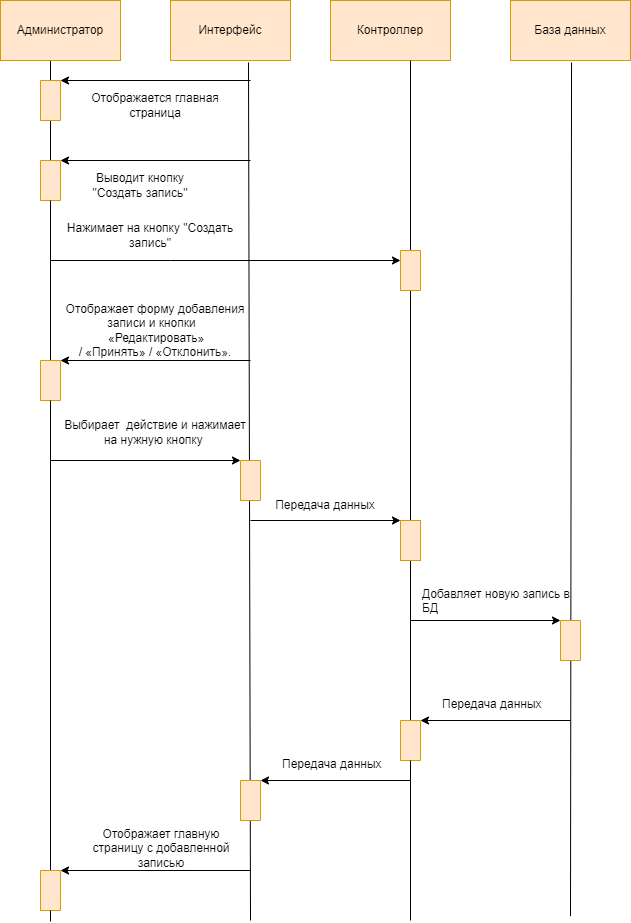

The diagram above was exported from draw.io. Its source (the exported page's mxGraphModel, read from the mxfile embedded in the PNG):
<mxGraphModel dx="775" dy="550" grid="1" gridSize="10" guides="1" tooltips="1" connect="1" arrows="1" fold="1" page="1" pageScale="1" pageWidth="827" pageHeight="1169" math="0" shadow="0">
  <root>
    <mxCell id="0" />
    <mxCell id="1" parent="0" />
    <mxCell id="gZcPQR6RVxV6pG_AhxXM-90" value="" style="endArrow=none;html=1;rounded=0;startArrow=none;labelBackgroundColor=#FFFFFF;verticalAlign=middle;" parent="1" source="gZcPQR6RVxV6pG_AhxXM-73" edge="1">
      <mxGeometry width="50" height="50" relative="1" as="geometry">
        <mxPoint x="480.00118515006966" y="960" as="sourcePoint" />
        <mxPoint x="480" y="530" as="targetPoint" />
      </mxGeometry>
    </mxCell>
    <mxCell id="gZcPQR6RVxV6pG_AhxXM-2" value="Интерфейс" style="rounded=0;whiteSpace=wrap;html=1;labelBackgroundColor=none;fillColor=#ffe6cc;strokeColor=#d79b00;" parent="1" vertex="1">
      <mxGeometry x="240" y="240" width="120" height="60" as="geometry" />
    </mxCell>
    <mxCell id="gZcPQR6RVxV6pG_AhxXM-3" value="Контроллер" style="rounded=0;whiteSpace=wrap;html=1;labelBackgroundColor=none;fillColor=#ffe6cc;strokeColor=#d79b00;" parent="1" vertex="1">
      <mxGeometry x="400" y="240" width="120" height="60" as="geometry" />
    </mxCell>
    <mxCell id="gZcPQR6RVxV6pG_AhxXM-5" value="" style="endArrow=none;html=1;rounded=0;startArrow=none;labelBackgroundColor=none;" parent="1" source="gZcPQR6RVxV6pG_AhxXM-38" edge="1">
      <mxGeometry width="50" height="50" relative="1" as="geometry">
        <mxPoint x="120" y="1161" as="sourcePoint" />
        <mxPoint x="120" y="300" as="targetPoint" />
      </mxGeometry>
    </mxCell>
    <mxCell id="gZcPQR6RVxV6pG_AhxXM-6" value="" style="endArrow=classic;html=1;rounded=0;labelBackgroundColor=none;" parent="1" edge="1">
      <mxGeometry width="50" height="50" relative="1" as="geometry">
        <mxPoint x="320" y="600" as="sourcePoint" />
        <mxPoint x="130" y="600" as="targetPoint" />
      </mxGeometry>
    </mxCell>
    <mxCell id="gZcPQR6RVxV6pG_AhxXM-7" value="" style="endArrow=classic;html=1;rounded=0;labelBackgroundColor=none;" parent="1" edge="1">
      <mxGeometry width="50" height="50" relative="1" as="geometry">
        <mxPoint x="320" y="400" as="sourcePoint" />
        <mxPoint x="130" y="400" as="targetPoint" />
      </mxGeometry>
    </mxCell>
    <mxCell id="gZcPQR6RVxV6pG_AhxXM-11" value="" style="endArrow=none;html=1;rounded=0;entryX=0.65;entryY=1.033;entryDx=0;entryDy=0;entryPerimeter=0;" parent="1" target="gZcPQR6RVxV6pG_AhxXM-2" edge="1">
      <mxGeometry width="50" height="50" relative="1" as="geometry">
        <mxPoint x="320" y="1160" as="sourcePoint" />
        <mxPoint x="300" y="304" as="targetPoint" />
      </mxGeometry>
    </mxCell>
    <mxCell id="gZcPQR6RVxV6pG_AhxXM-12" value="" style="endArrow=none;html=1;rounded=0;startArrow=none;" parent="1" source="gZcPQR6RVxV6pG_AhxXM-40" edge="1">
      <mxGeometry width="50" height="50" relative="1" as="geometry">
        <mxPoint x="480" y="1160" as="sourcePoint" />
        <mxPoint x="480" y="300" as="targetPoint" />
      </mxGeometry>
    </mxCell>
    <mxCell id="gZcPQR6RVxV6pG_AhxXM-13" value="" style="endArrow=none;html=1;rounded=0;entryX=0.592;entryY=1.033;entryDx=0;entryDy=0;entryPerimeter=0;startArrow=none;" parent="1" edge="1">
      <mxGeometry width="50" height="50" relative="1" as="geometry">
        <mxPoint x="640" y="1155.7142857142858" as="sourcePoint" />
        <mxPoint x="641.04" y="301.98" as="targetPoint" />
      </mxGeometry>
    </mxCell>
    <mxCell id="gZcPQR6RVxV6pG_AhxXM-16" value="Выводит кнопку &quot;Создать запись&quot;" style="text;html=1;strokeColor=none;fillColor=none;align=center;verticalAlign=middle;whiteSpace=wrap;rounded=0;labelBackgroundColor=none;" parent="1" vertex="1">
      <mxGeometry x="160" y="410" width="100" height="30" as="geometry" />
    </mxCell>
    <mxCell id="gZcPQR6RVxV6pG_AhxXM-17" value="" style="endArrow=classic;html=1;rounded=0;entryX=0.75;entryY=0;entryDx=0;entryDy=0;labelBackgroundColor=none;" parent="1" target="gZcPQR6RVxV6pG_AhxXM-40" edge="1">
      <mxGeometry width="50" height="50" relative="1" as="geometry">
        <mxPoint x="120" y="500" as="sourcePoint" />
        <mxPoint x="300" y="500" as="targetPoint" />
        <Array as="points">
          <mxPoint x="240" y="500" />
        </Array>
      </mxGeometry>
    </mxCell>
    <mxCell id="gZcPQR6RVxV6pG_AhxXM-19" value="Нажимает на кнопку &quot;Создать запись&quot;" style="text;html=1;strokeColor=none;fillColor=none;align=center;verticalAlign=middle;whiteSpace=wrap;rounded=0;labelBackgroundColor=none;" parent="1" vertex="1">
      <mxGeometry x="125" y="460" width="190" height="30" as="geometry" />
    </mxCell>
    <mxCell id="gZcPQR6RVxV6pG_AhxXM-25" value="&lt;span&gt;Отображает форму добавления&lt;br&gt;записи и кнопки&lt;/span&gt;&lt;span style=&quot;text-indent: -18pt; font-variant-numeric: normal; font-variant-east-asian: normal; font-stretch: normal; font-size: 7pt; line-height: normal; font-family: &amp;quot;Times New Roman&amp;quot;;&quot;&gt;&amp;nbsp; &amp;nbsp; &amp;nbsp;&lt;/span&gt;&lt;span style=&quot;text-indent: -18pt;&quot;&gt;«Редактировать»&lt;br&gt;/ «Принять» / «Отклонить».&lt;/span&gt;" style="text;html=1;strokeColor=none;fillColor=none;align=center;verticalAlign=middle;whiteSpace=wrap;rounded=0;labelBackgroundColor=none;" parent="1" vertex="1">
      <mxGeometry x="130" y="540" width="190" height="60" as="geometry" />
    </mxCell>
    <mxCell id="gZcPQR6RVxV6pG_AhxXM-27" value="" style="endArrow=classic;html=1;rounded=0;entryX=1;entryY=0;entryDx=0;entryDy=0;labelBackgroundColor=none;" parent="1" target="gZcPQR6RVxV6pG_AhxXM-52" edge="1">
      <mxGeometry width="50" height="50" relative="1" as="geometry">
        <mxPoint x="120" y="700" as="sourcePoint" />
        <mxPoint x="300" y="700" as="targetPoint" />
      </mxGeometry>
    </mxCell>
    <mxCell id="gZcPQR6RVxV6pG_AhxXM-31" value="" style="endArrow=classic;html=1;rounded=0;entryX=1;entryY=1;entryDx=0;entryDy=0;labelBackgroundColor=none;" parent="1" target="gZcPQR6RVxV6pG_AhxXM-37" edge="1">
      <mxGeometry width="50" height="50" relative="1" as="geometry">
        <mxPoint x="320" y="320" as="sourcePoint" />
        <mxPoint x="140" y="320" as="targetPoint" />
      </mxGeometry>
    </mxCell>
    <mxCell id="gZcPQR6RVxV6pG_AhxXM-32" value="Отображается главная страница" style="text;html=1;strokeColor=none;fillColor=none;align=center;verticalAlign=middle;whiteSpace=wrap;rounded=0;labelBackgroundColor=none;" parent="1" vertex="1">
      <mxGeometry x="145" y="330" width="160" height="30" as="geometry" />
    </mxCell>
    <mxCell id="gZcPQR6RVxV6pG_AhxXM-34" value="" style="endArrow=classic;html=1;rounded=0;entryX=1;entryY=0;entryDx=0;entryDy=0;labelBackgroundColor=none;" parent="1" target="gZcPQR6RVxV6pG_AhxXM-57" edge="1">
      <mxGeometry width="50" height="50" relative="1" as="geometry">
        <mxPoint x="320" y="760" as="sourcePoint" />
        <mxPoint x="480" y="760" as="targetPoint" />
      </mxGeometry>
    </mxCell>
    <mxCell id="gZcPQR6RVxV6pG_AhxXM-35" value="&lt;p class=&quot;MsoListParagraph&quot;&gt;&lt;br&gt;Выбирает&amp;nbsp; действие и нажимает на нужную кнопку&amp;nbsp;&lt;/p&gt;" style="text;html=1;strokeColor=none;fillColor=none;align=center;verticalAlign=middle;whiteSpace=wrap;rounded=0;labelBackgroundColor=none;" parent="1" vertex="1">
      <mxGeometry x="125" y="640" width="200" height="50" as="geometry" />
    </mxCell>
    <mxCell id="gZcPQR6RVxV6pG_AhxXM-36" value="Передача данных" style="text;html=1;strokeColor=none;fillColor=none;align=center;verticalAlign=middle;whiteSpace=wrap;rounded=0;labelBackgroundColor=none;" parent="1" vertex="1">
      <mxGeometry x="340" y="730" width="110" height="30" as="geometry" />
    </mxCell>
    <mxCell id="gZcPQR6RVxV6pG_AhxXM-37" value="" style="rounded=0;whiteSpace=wrap;html=1;rotation=-90;labelBackgroundColor=none;fillColor=#ffe6cc;strokeColor=#d79b00;" parent="1" vertex="1">
      <mxGeometry x="100" y="330" width="40" height="20" as="geometry" />
    </mxCell>
    <mxCell id="gZcPQR6RVxV6pG_AhxXM-38" value="" style="rounded=0;whiteSpace=wrap;html=1;rotation=-90;labelBackgroundColor=none;fillColor=#ffe6cc;strokeColor=#d79b00;" parent="1" vertex="1">
      <mxGeometry x="100" y="410" width="40" height="20" as="geometry" />
    </mxCell>
    <mxCell id="gZcPQR6RVxV6pG_AhxXM-39" value="" style="endArrow=none;html=1;rounded=0;startArrow=none;labelBackgroundColor=none;" parent="1" source="gZcPQR6RVxV6pG_AhxXM-48" target="gZcPQR6RVxV6pG_AhxXM-38" edge="1">
      <mxGeometry width="50" height="50" relative="1" as="geometry">
        <mxPoint x="120" y="1161" as="sourcePoint" />
        <mxPoint x="120" y="300" as="targetPoint" />
      </mxGeometry>
    </mxCell>
    <mxCell id="gZcPQR6RVxV6pG_AhxXM-48" value="" style="rounded=0;whiteSpace=wrap;html=1;rotation=-90;labelBackgroundColor=none;fillColor=#ffe6cc;strokeColor=#d79b00;" parent="1" vertex="1">
      <mxGeometry x="100" y="610" width="40" height="20" as="geometry" />
    </mxCell>
    <mxCell id="gZcPQR6RVxV6pG_AhxXM-49" value="" style="endArrow=none;html=1;rounded=0;startArrow=none;" parent="1" source="gZcPQR6RVxV6pG_AhxXM-84" target="gZcPQR6RVxV6pG_AhxXM-48" edge="1">
      <mxGeometry width="50" height="50" relative="1" as="geometry">
        <mxPoint x="120" y="1161" as="sourcePoint" />
        <mxPoint x="120" y="440" as="targetPoint" />
      </mxGeometry>
    </mxCell>
    <mxCell id="gZcPQR6RVxV6pG_AhxXM-52" value="" style="rounded=0;whiteSpace=wrap;html=1;rotation=-90;labelBackgroundColor=none;fillColor=#ffe6cc;strokeColor=#d79b00;" parent="1" vertex="1">
      <mxGeometry x="300" y="710" width="40" height="20" as="geometry" />
    </mxCell>
    <mxCell id="gZcPQR6RVxV6pG_AhxXM-57" value="" style="rounded=0;whiteSpace=wrap;html=1;rotation=-90;labelBackgroundColor=none;" parent="1" vertex="1">
      <mxGeometry x="460" y="770" width="40" height="20" as="geometry" />
    </mxCell>
    <mxCell id="gZcPQR6RVxV6pG_AhxXM-65" value="" style="endArrow=classic;html=1;rounded=0;entryX=1;entryY=0;entryDx=0;entryDy=0;labelBackgroundColor=default;" parent="1" target="gZcPQR6RVxV6pG_AhxXM-68" edge="1">
      <mxGeometry width="50" height="50" relative="1" as="geometry">
        <mxPoint x="480" y="860" as="sourcePoint" />
        <mxPoint x="640" y="820" as="targetPoint" />
      </mxGeometry>
    </mxCell>
    <mxCell id="gZcPQR6RVxV6pG_AhxXM-66" value="&lt;span style=&quot;color: rgb(0, 0, 0); font-family: Helvetica; font-size: 12px; font-style: normal; font-variant-ligatures: normal; font-variant-caps: normal; font-weight: 400; letter-spacing: normal; orphans: 2; text-align: center; text-indent: 0px; text-transform: none; widows: 2; word-spacing: 0px; -webkit-text-stroke-width: 0px; text-decoration-thickness: initial; text-decoration-style: initial; text-decoration-color: initial; float: none; display: inline !important;&quot;&gt;Добавляет новую запись в БД&lt;/span&gt;" style="text;whiteSpace=wrap;html=1;labelBackgroundColor=default;" parent="1" vertex="1">
      <mxGeometry x="490" y="820" width="150" height="40" as="geometry" />
    </mxCell>
    <mxCell id="gZcPQR6RVxV6pG_AhxXM-68" value="" style="rounded=0;whiteSpace=wrap;html=1;rotation=-90;labelBackgroundColor=default;fillColor=#ffe6cc;strokeColor=#d79b00;" parent="1" vertex="1">
      <mxGeometry x="620" y="870" width="40" height="20" as="geometry" />
    </mxCell>
    <mxCell id="gZcPQR6RVxV6pG_AhxXM-70" value="" style="endArrow=classic;html=1;rounded=0;labelBackgroundColor=#FFFF66;entryX=1;entryY=1;entryDx=0;entryDy=0;" parent="1" target="gZcPQR6RVxV6pG_AhxXM-73" edge="1">
      <mxGeometry width="50" height="50" relative="1" as="geometry">
        <mxPoint x="640" y="960" as="sourcePoint" />
        <mxPoint x="500" y="960" as="targetPoint" />
      </mxGeometry>
    </mxCell>
    <mxCell id="gZcPQR6RVxV6pG_AhxXM-71" value="&lt;span style=&quot;color: rgb(0, 0, 0); font-family: Helvetica; font-size: 12px; font-style: normal; font-variant-ligatures: normal; font-variant-caps: normal; font-weight: 400; letter-spacing: normal; orphans: 2; text-align: center; text-indent: 0px; text-transform: none; widows: 2; word-spacing: 0px; -webkit-text-stroke-width: 0px; background-color: rgb(255, 255, 255); text-decoration-thickness: initial; text-decoration-style: initial; text-decoration-color: initial; float: none; display: inline !important;&quot;&gt;Передача данных&lt;/span&gt;" style="text;whiteSpace=wrap;html=1;" parent="1" vertex="1">
      <mxGeometry x="510" y="930" width="140" height="40" as="geometry" />
    </mxCell>
    <mxCell id="gZcPQR6RVxV6pG_AhxXM-72" value="" style="rounded=0;whiteSpace=wrap;html=1;rotation=-90;labelBackgroundColor=none;fillColor=#ffe6cc;strokeColor=#d79b00;" parent="1" vertex="1">
      <mxGeometry x="460" y="770" width="40" height="20" as="geometry" />
    </mxCell>
    <mxCell id="gZcPQR6RVxV6pG_AhxXM-73" value="" style="rounded=0;whiteSpace=wrap;html=1;rotation=-90;labelBackgroundColor=default;fillColor=#ffe6cc;strokeColor=#d79b00;" parent="1" vertex="1">
      <mxGeometry x="460" y="970" width="40" height="20" as="geometry" />
    </mxCell>
    <mxCell id="gZcPQR6RVxV6pG_AhxXM-76" value="" style="endArrow=none;html=1;rounded=0;labelBackgroundColor=#FFFF66;" parent="1" edge="1">
      <mxGeometry width="50" height="50" relative="1" as="geometry">
        <mxPoint x="480" y="1160" as="sourcePoint" />
        <mxPoint x="480" y="1000" as="targetPoint" />
      </mxGeometry>
    </mxCell>
    <mxCell id="gZcPQR6RVxV6pG_AhxXM-79" value="" style="endArrow=classic;html=1;rounded=0;labelBackgroundColor=#FFFF66;entryX=1;entryY=1;entryDx=0;entryDy=0;" parent="1" target="gZcPQR6RVxV6pG_AhxXM-81" edge="1">
      <mxGeometry width="50" height="50" relative="1" as="geometry">
        <mxPoint x="480" y="1020" as="sourcePoint" />
        <mxPoint x="340" y="1020" as="targetPoint" />
      </mxGeometry>
    </mxCell>
    <mxCell id="gZcPQR6RVxV6pG_AhxXM-80" value="&lt;span style=&quot;color: rgb(0, 0, 0); font-family: Helvetica; font-size: 12px; font-style: normal; font-variant-ligatures: normal; font-variant-caps: normal; font-weight: 400; letter-spacing: normal; orphans: 2; text-align: center; text-indent: 0px; text-transform: none; widows: 2; word-spacing: 0px; -webkit-text-stroke-width: 0px; background-color: rgb(255, 255, 255); text-decoration-thickness: initial; text-decoration-style: initial; text-decoration-color: initial; float: none; display: inline !important;&quot;&gt;Передача данных&lt;/span&gt;" style="text;whiteSpace=wrap;html=1;" parent="1" vertex="1">
      <mxGeometry x="350" y="990" width="140" height="40" as="geometry" />
    </mxCell>
    <mxCell id="gZcPQR6RVxV6pG_AhxXM-81" value="" style="rounded=0;whiteSpace=wrap;html=1;rotation=-90;labelBackgroundColor=default;fillColor=#ffe6cc;strokeColor=#d79b00;" parent="1" vertex="1">
      <mxGeometry x="300" y="1030" width="40" height="20" as="geometry" />
    </mxCell>
    <mxCell id="gZcPQR6RVxV6pG_AhxXM-82" value="" style="endArrow=classic;html=1;rounded=0;labelBackgroundColor=#FFFF66;entryX=1;entryY=1;entryDx=0;entryDy=0;" parent="1" target="gZcPQR6RVxV6pG_AhxXM-84" edge="1">
      <mxGeometry width="50" height="50" relative="1" as="geometry">
        <mxPoint x="320" y="1110" as="sourcePoint" />
        <mxPoint x="140" y="1080" as="targetPoint" />
      </mxGeometry>
    </mxCell>
    <mxCell id="gZcPQR6RVxV6pG_AhxXM-83" value="&lt;div style=&quot;text-align: center;&quot;&gt;&lt;span style=&quot;background-color: rgb(255, 255, 255);&quot;&gt;Отображает главную страницу с добавленной записью&lt;/span&gt;&lt;/div&gt;" style="text;whiteSpace=wrap;html=1;" parent="1" vertex="1">
      <mxGeometry x="160" y="1060" width="140" height="60" as="geometry" />
    </mxCell>
    <mxCell id="gZcPQR6RVxV6pG_AhxXM-84" value="" style="rounded=0;whiteSpace=wrap;html=1;rotation=-90;labelBackgroundColor=default;fillColor=#ffe6cc;strokeColor=#d79b00;" parent="1" vertex="1">
      <mxGeometry x="100" y="1120" width="40" height="20" as="geometry" />
    </mxCell>
    <mxCell id="gZcPQR6RVxV6pG_AhxXM-87" value="" style="endArrow=none;html=1;rounded=0;" parent="1" target="gZcPQR6RVxV6pG_AhxXM-84" edge="1">
      <mxGeometry width="50" height="50" relative="1" as="geometry">
        <mxPoint x="120" y="1161" as="sourcePoint" />
        <mxPoint x="120" y="640" as="targetPoint" />
      </mxGeometry>
    </mxCell>
    <mxCell id="gZcPQR6RVxV6pG_AhxXM-40" value="" style="rounded=0;whiteSpace=wrap;html=1;rotation=-90;labelBackgroundColor=none;fillColor=#ffe6cc;strokeColor=#d79b00;" parent="1" vertex="1">
      <mxGeometry x="460" y="500" width="40" height="20" as="geometry" />
    </mxCell>
    <mxCell id="18ZBqw4M1TJNYSI-zUXf-2" value="База данных" style="rounded=0;whiteSpace=wrap;html=1;labelBackgroundColor=none;fillColor=#ffe6cc;strokeColor=#d79b00;" vertex="1" parent="1">
      <mxGeometry x="580" y="240" width="120" height="60" as="geometry" />
    </mxCell>
    <mxCell id="18ZBqw4M1TJNYSI-zUXf-3" value="Администратор" style="rounded=0;whiteSpace=wrap;html=1;labelBackgroundColor=none;fillColor=#ffe6cc;strokeColor=#d79b00;" vertex="1" parent="1">
      <mxGeometry x="70" y="240" width="120" height="60" as="geometry" />
    </mxCell>
  </root>
</mxGraphModel>